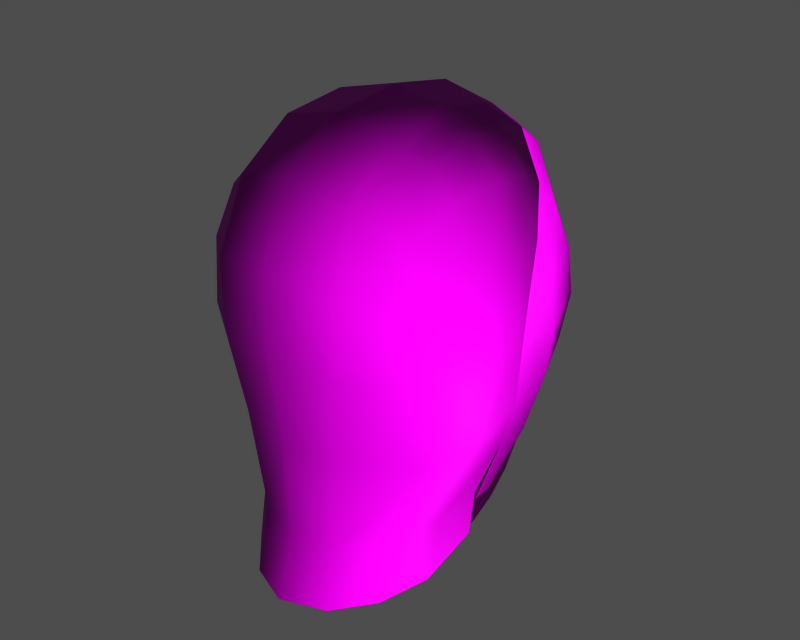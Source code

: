 # Source: p0720000.blend  (saved by Blender 3.6.13; exported with 4.5.12 LTS)
import bpy
from mathutils import Matrix  # noqa: F401  (used for matrix-valued properties, if any)

bpy.ops.wm.read_factory_settings(use_empty=True)
scene = bpy.context.scene
scene.name = '1'

# ---- collections
col_collection_1 = bpy.data.collections.new('Collection 1'); scene.collection.children.link(col_collection_1)

# ---- images (referenced by path relative to the original .blend; pixels are not part of the script)
import os
ASSET_DIR = os.environ.get("B2B_ASSET_DIR", "")  # directory of the original .blend (textures are referenced by path, not embedded)
HERE = os.path.dirname(os.path.abspath(__file__))  # packed textures are extracted next to this script under _unpacked/

def load_image(name, relpath, width, height, colorspace="sRGB"):
    """Load a texture the original file referenced (path relative to the .blend, or extracted next to this script)."""
    p = next((c for c in (os.path.join(HERE, relpath), os.path.join(ASSET_DIR, relpath)) if relpath and os.path.exists(c)), "")
    if p:
        img = bpy.data.images.load(p, check_existing=True)
        img.name = name
    else:  # same state as the original file: an image datablock whose file is absent (Cycles renders it pink)
        img = bpy.data.images.new(name, width, height)
        img.source = "FILE"
        img.filepath = "//" + (relpath or name)
    img.colorspace_settings.name = colorspace
    return img
img_m_hair_diff_0 = load_image('m_hair_diff_0', 'p072005.dds', 1024, 1024, 'Non-Color')
img_m_hair_norm_0 = load_image('m_hair_norm_0', 'p072005_n.dds', 1024, 1024, 'Non-Color')
img_m_hair_spec_0 = load_image('m_hair_spec_0', 'p072005_sp.dds', 1024, 1024, 'Non-Color')

# ---- materials (node trees are filled in below, after node groups)
mat_m_hair_mat_001 = bpy.data.materials.new('m_hair_mat.001')

# ---- material node trees
mat_m_hair_mat_001.use_nodes = True; mat_m_hair_mat_001.node_tree.nodes.clear()
_N = mat_m_hair_mat_001.node_tree.nodes; _L = mat_m_hair_mat_001.node_tree.links
n0 = _N.new('ShaderNodeBsdfPrincipled'); n0.name = 'Principled BSDF'; n0.location = (0, 0)
n0.distribution = 'GGX'
n0.subsurface_method = 'RANDOM_WALK_SKIN'
n0.inputs[3].default_value = 1.45
n0.inputs[27].default_value = (0.0, 0.0, 0.0, 1.0)
n0.inputs[28].default_value = 1.0
n1 = _N.new('ShaderNodeOutputMaterial'); n1.name = 'Material Output'; n1.location = (0, 0)
n2 = _N.new('ShaderNodeTexImage'); n2.name = 'Image Texture'; n2.location = (0, 0)
n2.image = img_m_hair_diff_0
n3 = _N.new('ShaderNodeUVMap'); n3.name = 'UV Map'; n3.location = (0, 0)
n4 = _N.new('ShaderNodeTexImage'); n4.name = 'Image Texture.001'; n4.location = (0, 0)
n4.image = img_m_hair_norm_0
n5 = _N.new('ShaderNodeNormalMap'); n5.name = 'Normal Map'; n5.location = (0, 0)
n6 = _N.new('ShaderNodeUVMap'); n6.name = 'UV Map.001'; n6.location = (0, 0)
n7 = _N.new('ShaderNodeTexImage'); n7.name = 'Image Texture.002'; n7.location = (0, 0)
n7.image = img_m_hair_spec_0
n8 = _N.new('ShaderNodeUVMap'); n8.name = 'UV Map.002'; n8.location = (0, 0)
_L.new(n0.outputs[0], n1.inputs[0])
_L.new(n2.outputs[0], n0.inputs[0])
_L.new(n3.outputs[0], n2.inputs[0])
_L.new(n4.outputs[0], n5.inputs[1])
_L.new(n5.outputs[0], n0.inputs[5])
_L.new(n6.outputs[0], n4.inputs[0])
_L.new(n7.outputs[0], n0.inputs[13])
_L.new(n8.outputs[0], n7.inputs[0])
n1.is_active_output = True

# ---- meshes
me_m_hair = bpy.data.meshes.new('m_hair')
me_m_hair.from_pydata([(-7.663, -2.753, 160.4), (-6.054, -5.485, 160.5), (-6.927, -6.113, 165.8), (0.2988, 3.991, 176.9), (-3.505, 3.543, 176.0), (-3.486, 0.1699, 176.6), (7.88, -2.535, 169.8), (6.312, -2.868, 173.8), (5.824, -5.552, 172.6), (-3.222, 9.545, 163.9), (-5.727, 8.833, 164.4), (-4.93, 9.978, 167.1), (-6.488, -6.173, 169.7), (-7.767, -2.535, 169.8), (-8.252, -2.64, 165.4), (6.895, -6.113, 165.8), (6.13, -5.485, 160.5), (8.01, -2.74, 161.1), (1.527, 8.684, 173.9), (-0.7345, 8.463, 174.2), (0.2816, 6.509, 175.6), (4.251, 7.479, 172.5), (6.273, 5.778, 170.9), (6.627, 6.753, 168.4), (-3.437, 5.736, 174.7), (-7.687, 2.958, 163.9), (-7.426, 3.927, 166.8), (-7.145, 6.559, 165.7), (-0.02922, -8.4, 160.6), (-3.096, -7.681, 160.6), (-2.593, -7.351, 155.2), (3.119, -3.815, 176.4), (0.303, -4.022, 177.0), (0.2315, -7.818, 174.7), (-7.63, 0.3477, 164.6), (-7.118, 2.212, 159.6), (3.024, -7.681, 160.6), (2.475, -7.351, 155.2), (8.506, -2.33, 166.1), (6.633, -6.173, 169.7), (-0.6353, 10.59, 168.6), (1.697, 10.4, 167.5), (0.1277, 10.39, 165.0), (-3.519, -3.607, 176.1), (-3.154, -7.102, 174.1), (-5.561, -5.552, 172.6), (-5.911, -2.868, 173.8), (-6.078, -2.822, 155.7), (-4.728, -5.366, 155.6), (-5.558, 7.481, 163.5), (-4.409, 7.602, 157.8), (-5.231, 5.012, 157.4), (5.231, 5.012, 157.4), (4.409, 7.602, 157.8), (5.558, 7.481, 163.5), (0.3194, -0.03598, 177.5), (3.118, 0.06696, 176.8), (6.066, 4.316, 172.6), (6.306, 2.397, 173.6), (7.257, 2.584, 170.3), (-6.84, 2.008, 162.8), (-6.192, 4.944, 163.2), (6.192, 4.944, 163.2), (6.84, 2.008, 162.8), (6.748, 3.127, 158.9), (7.041, 0.4852, 159.2), (5.739, 0.198, 155.3), (-5.911, 2.397, 173.6), (-6.151, 5.874, 171.1), (-6.899, 2.685, 170.5), (-4.891, 4.844, 173.1), (7.923, 0.7744, 165.5), (7.73, 0.7187, 162.0), (7.676, 3.541, 162.5), (7.257, 2.584, 170.3), (7.753, 3.466, 167.8), (-4.749, 7.147, 159.7), (-4.532, 4.893, 155.6), (-5.869, 6.23, 159.6), (-6.7, 4.291, 159.6), (-5.786, 2.753, 155.1), (3.69, -8.455, 165.9), (0.1327, -9.45, 170.6), (4.355, 9.091, 166.2), (4.309, 8.719, 169.3), (2.163, 9.603, 164.7), (5.342, 0.7902, 155.3), (7.041, 0.4852, 159.2), (5.651, -2.822, 155.7), (-4.379, 7.371, 173.1), (-6.746, 7.747, 168.4), (-7.779, -0.1544, 170.2), (-7.655, 1.154, 168.0), (-4.891, 4.844, 173.1), (-6.899, 2.685, 170.5), (3.546, -7.102, 174.1), (4.905, -3.237, 175.4), (3.689, -8.641, 170.1), (-0.1101, -8.131, 155.2), (5.452, 1.911, 155.0), (4.699, 4.445, 155.1), (-3.612, -8.455, 165.9), (-1.997, 10.27, 166.0), (5.501, 5.955, 159.0), (7.73, 0.7187, 162.0), (7.923, 0.7744, 165.5), (3.108, 3.767, 176.2), (3.902, 5.732, 174.7), (1.645, 6.272, 175.4), (1.645, 6.272, 175.4), (3.902, 5.732, 174.7), (3.449, 8.132, 173.2), (6.383, 6.781, 162.9), (3.932, 8.63, 163.4), (6.577, 0.2505, 174.0), (5.825, 2.273, 157.4), (6.605, -0.1611, 162.6), (-6.605, -0.1611, 162.6), (-5.825, 2.273, 157.4), (-7.151, -0.07495, 159.8), (-7.63, 0.3477, 164.6), (-4.769, -6.075, 151.4), (-2.787, -8.144, 151.2), (0.7071, 10.18, 171.4), (-2.058, 9.721, 172.6), (-5.387, 0.7902, 155.3), (7.9, -0.1544, 170.2), (-2.859, 7.465, 152.2), (-3.614, 4.875, 151.9), (-5.675, -0.03912, 157.6), (3.614, 4.875, 151.9), (2.859, 7.465, 152.2), (5.675, -0.03912, 157.6), (5.176, -3.158, 151.6), (2.396, -8.144, 151.2), (4.249, -6.075, 151.4), (4.768, -5.366, 155.6), (-3.263, 10.29, 170.3), (-3.471, -8.641, 170.1), (6.789, 7.053, 165.7), (8.013, 3.494, 165.4), (3.989, -3.607, 175.8), (3.969, 0.1699, 176.0), (3.955, 3.543, 175.4), (-6.979, 5.322, 169.1), (-5.75, 7.872, 171.1), (-6.179, 0.2505, 174.0), (-4.289, 8.617, 161.8), (-0.1817, -9.21, 151.3), (-7.187, 5.356, 162.9), (4.891, 2.97, 175.2), (6.066, 4.316, 172.6), (5.256, 7.521, 169.4), (6.193, 4.641, 169.0), (-6.193, 4.641, 169.0), (-5.256, 7.521, 169.4), (5.03, 0.2102, 175.7), (0.296, 9.457, 163.0), (-5.553, 0.1744, 154.7), (-7.151, -0.07495, 159.8), (7.725, 1.449, 168.1), (7.725, 1.449, 168.1), (3.418, 9.41, 166.7), (-4.173, 2.339, 151.8), (4.173, 2.339, 151.8), (0.2816, 6.509, 175.6), (-5.632, -3.158, 151.6), (6.983, 1.403, 168.5), (-6.983, 1.403, 168.5), (2.972, 9.825, 170.4), (0.04944, -9.193, 166.0), (-3.437, 5.736, 174.7), (-4.983, 0.8991, 152.2), (-6.125, 7.612, 162.2), (-1.53, 9.872, 162.8), (-6.702, -0.2439, 166.6), (6.702, -0.2439, 166.6), (4.951, 0.8991, 152.2), (-4.087, 0.1883, 152.1), (4.087, 0.1883, 152.1), (-7.655, 1.154, 168.0)], [], [(0, 1, 2), (3, 4, 5), (6, 7, 8), (9, 10, 11), (12, 13, 14), (15, 16, 17), (18, 19, 20), (21, 22, 23), (24, 20, 19), (25, 26, 27), (28, 29, 30), (31, 32, 33), (34, 25, 35), (16, 36, 37), (38, 6, 39), (40, 41, 42), (43, 44, 33), (45, 46, 13), (0, 47, 48), (49, 50, 51), (52, 53, 54), (3, 55, 56), (57, 58, 59), (60, 61, 51), (52, 62, 63), (64, 65, 66), (5, 4, 67), (68, 69, 70), (71, 72, 73), (22, 74, 75), (76, 77, 78), (79, 80, 35), (16, 15, 81), (82, 33, 44), (83, 84, 23), (85, 42, 41), (86, 87, 88), (89, 24, 19), (90, 11, 10), (14, 91, 92), (67, 93, 94), (95, 8, 96), (95, 97, 39), (30, 98, 28), (64, 99, 100), (46, 45, 44), (101, 2, 1), (11, 102, 9), (75, 23, 22), (100, 103, 64), (17, 104, 105), (87, 17, 88), (106, 107, 108), (109, 110, 111), (78, 77, 80), (112, 113, 83), (31, 56, 55), (114, 7, 6), (115, 63, 116), (117, 60, 118), (47, 0, 119), (119, 0, 120), (5, 55, 3), (33, 32, 43), (37, 36, 28), (82, 97, 95), (121, 48, 47), (98, 30, 122), (18, 123, 124), (23, 84, 21), (119, 125, 47), (126, 38, 105), (126, 59, 58), (127, 128, 51), (118, 129, 117), (52, 130, 131), (116, 132, 115), (86, 88, 133), (134, 135, 136), (124, 123, 40), (89, 124, 137), (44, 138, 82), (12, 138, 44), (112, 139, 140), (83, 139, 112), (141, 142, 56), (142, 143, 106), (69, 68, 144), (11, 90, 145), (13, 46, 146), (94, 91, 67), (10, 9, 147), (136, 37, 134), (122, 148, 98), (149, 27, 10), (80, 79, 78), (95, 33, 82), (33, 95, 31), (150, 58, 57), (21, 110, 151), (152, 153, 62), (61, 154, 155), (58, 150, 156), (7, 114, 156), (5, 146, 46), (5, 43, 32), (140, 73, 112), (73, 140, 71), (42, 85, 157), (80, 158, 159), (105, 160, 126), (71, 75, 161), (14, 2, 12), (138, 12, 2), (145, 137, 11), (102, 11, 137), (162, 84, 83), (30, 29, 1), (122, 30, 48), (129, 118, 163), (164, 115, 132), (105, 38, 17), (17, 38, 15), (39, 15, 38), (15, 39, 97), (134, 37, 98), (28, 98, 37), (0, 14, 120), (14, 0, 2), (108, 3, 106), (4, 3, 165), (41, 40, 123), (84, 162, 41), (166, 47, 125), (47, 166, 121), (88, 136, 135), (136, 88, 17), (142, 141, 96), (95, 96, 141), (69, 144, 26), (94, 92, 91), (63, 62, 153), (116, 63, 167), (154, 61, 60), (168, 60, 117), (98, 148, 134), (44, 43, 46), (46, 43, 5), (48, 121, 122), (56, 106, 3), (106, 56, 142), (55, 32, 31), (32, 55, 5), (109, 111, 18), (18, 111, 169), (2, 101, 138), (82, 138, 101), (97, 81, 15), (81, 97, 82), (101, 170, 82), (82, 170, 81), (135, 133, 88), (93, 67, 4), (165, 171, 4), (8, 39, 6), (39, 8, 95), (123, 169, 41), (169, 123, 18), (13, 12, 45), (44, 45, 12), (125, 172, 166), (103, 112, 73), (38, 126, 6), (6, 126, 114), (91, 14, 13), (146, 91, 13), (173, 147, 76), (70, 89, 68), (137, 145, 89), (174, 9, 102), (157, 174, 42), (150, 143, 142), (57, 107, 150), (8, 7, 96), (156, 96, 7), (142, 156, 150), (96, 156, 142), (117, 175, 168), (167, 176, 116), (133, 177, 86), (23, 139, 83), (140, 139, 23), (79, 35, 25), (27, 149, 25), (41, 162, 85), (26, 25, 34), (14, 92, 120), (67, 91, 146), (67, 146, 5), (87, 104, 17), (72, 65, 64), (19, 124, 89), (124, 19, 18), (137, 40, 102), (40, 137, 124), (41, 169, 84), (21, 84, 169), (10, 173, 149), (147, 173, 10), (29, 28, 170), (170, 28, 36), (81, 36, 16), (36, 81, 170), (64, 73, 72), (73, 64, 103), (159, 35, 80), (35, 159, 34), (71, 140, 75), (23, 75, 140), (118, 51, 128), (51, 118, 60), (130, 52, 115), (63, 115, 52), (1, 29, 101), (170, 101, 29), (128, 163, 118), (115, 164, 130), (163, 178, 129), (132, 179, 164), (131, 53, 52), (51, 50, 127), (27, 26, 144), (10, 27, 90), (74, 22, 151), (151, 22, 21), (126, 58, 114), (156, 114, 58), (4, 171, 93), (24, 89, 70), (34, 180, 26), (26, 180, 69), (106, 143, 107), (107, 143, 150), (17, 16, 136), (37, 136, 16), (66, 99, 64), (1, 0, 48), (1, 48, 30), (102, 42, 174), (42, 102, 40), (108, 165, 3), (20, 109, 18), (160, 59, 126), (161, 75, 74), (78, 79, 149), (25, 149, 79), (60, 168, 154), (153, 167, 63), (95, 141, 31), (56, 31, 141), (90, 144, 68), (144, 90, 27), (54, 62, 52), (62, 54, 152), (51, 61, 49), (155, 49, 61), (76, 78, 173), (149, 173, 78), (68, 145, 90), (89, 145, 68), (169, 111, 21), (110, 21, 111)])
me_m_hair.polygons.foreach_set('use_smooth', [True] * 272)
_uv = me_m_hair.uv_layers.new(name='UVTex')
_uv.uv.foreach_set('vector', [0.2069, 0.1707, 0.185, 0.2682, 0.2633, 0.2927, 0.508, 0.5497, 0.4905, 0.3969, 0.4487, 0.4225, 0.327, 0.8192, 0.3709, 0.7283, 0.3304, 0.6925, 0.7714, 0.5834, 0.7948, 0.6635, 0.8327, 0.6126, 0.3121, 0.329, 0.35, 0.2494, 0.2919, 0.1969, 0.2436, 0.7521, 0.1682, 0.7685, 0.1959, 0.8746, 0.9417, 0.4067, 0.9481, 0.4812, 0.9894, 0.4439, 0.923, 0.3082, 0.8976, 0.2186, 0.8524, 0.232, 0.984, 0.5899, 0.9894, 0.4439, 0.9481, 0.4812, 0.812, 0.8531, 0.8592, 0.8087, 0.8287, 0.7374, 0.1549, 0.5091, 0.1646, 0.3934, 0.08514, 0.3839, 0.3944, 0.6273, 0.4023, 0.5517, 0.3435, 0.5353, 0.8335, 0.9303, 0.812, 0.8531, 0.7402, 0.8942, 0.1682, 0.7685, 0.1549, 0.6283, 0.07673, 0.6221, 0.2787, 0.8701, 0.327, 0.8192, 0.292, 0.7228, 0.8465, 0.4799, 0.8288, 0.4131, 0.7884, 0.4584, 0.4008, 0.4391, 0.3499, 0.4527, 0.3435, 0.5353, 0.35, 0.3684, 0.3881, 0.35, 0.35, 0.2494, 0.2069, 0.1707, 0.127, 0.1621, 0.1061, 0.268, 0.5759, 0.6298, 0.574, 0.4982, 0.6055, 0.4972, 0.6055, 0.4972, 0.574, 0.4982, 0.5759, 0.6298, 0.508, 0.5497, 0.4547, 0.5541, 0.4482, 0.6505, 0.47, 0.836, 0.4379, 0.8016, 0.4107, 0.9018, 0.636, 0.6241, 0.6047, 0.628, 0.6055, 0.4972, 0.6055, 0.4972, 0.6047, 0.628, 0.636, 0.6241, 0.6937, 0.1255, 0.6945, 0.04196, 0.6238, 0.05223, 0.4487, 0.4225, 0.4905, 0.3969, 0.4523, 0.2875, 0.9228, 0.7016, 0.9374, 0.8024, 0.9664, 0.675, 0.8076, 0.03395, 0.744, 0.03821, 0.7563, 0.1235, 0.8976, 0.2186, 0.8927, 0.1085, 0.8471, 0.1231, 0.7143, 0.7163, 0.6534, 0.812, 0.7231, 0.761, 0.7307, 0.8282, 0.6588, 0.8955, 0.7402, 0.8942, 0.1682, 0.7685, 0.2436, 0.7521, 0.2292, 0.6284, 0.2893, 0.5212, 0.3435, 0.5353, 0.3499, 0.4527, 0.812, 0.3223, 0.8636, 0.3245, 0.8524, 0.232, 0.78, 0.3906, 0.7884, 0.4584, 0.8288, 0.4131, 0.09411, 0.98, 0.1675, 0.9781, 0.1026, 0.8591, 0.9406, 0.6108, 0.984, 0.5899, 0.9481, 0.4812, 0.8666, 0.6869, 0.8327, 0.6126, 0.7948, 0.6635, 0.2919, 0.1969, 0.3821, 0.2208, 0.3646, 0.1384, 0.4523, 0.2875, 0.4918, 0.262, 0.4252, 0.1814, 0.3361, 0.6108, 0.3304, 0.6925, 0.388, 0.6779, 0.3361, 0.6108, 0.281, 0.6165, 0.292, 0.7228, 0.08514, 0.3839, 0.07551, 0.5, 0.1549, 0.5091, 0.6937, 0.1255, 0.6219, 0.1091, 0.6194, 0.2052, 0.3881, 0.35, 0.35, 0.3684, 0.3499, 0.4527, 0.241, 0.4043, 0.2633, 0.2927, 0.185, 0.2682, 0.8327, 0.6126, 0.8097, 0.5229, 0.7714, 0.5834, 0.8471, 0.1231, 0.8524, 0.232, 0.8976, 0.2186, 0.6194, 0.2052, 0.695, 0.223, 0.6937, 0.1255, 0.1959, 0.8746, 0.224, 0.9863, 0.2991, 0.9632, 0.1675, 0.9781, 0.1959, 0.8746, 0.1026, 0.8591, 0.4988, 0.6676, 0.5228, 0.7297, 0.5459, 0.6142, 0.9886, 0.3761, 0.9693, 0.2855, 0.9308, 0.3431, 0.7231, 0.761, 0.6534, 0.812, 0.6588, 0.8955, 0.7614, 0.232, 0.765, 0.3289, 0.812, 0.3223, 0.3944, 0.6273, 0.4482, 0.6505, 0.4547, 0.5541, 0.4095, 0.7743, 0.3709, 0.7283, 0.327, 0.8192, 0.6347, 0.501, 0.636, 0.6241, 0.6585, 0.6204, 0.6585, 0.6204, 0.636, 0.6241, 0.6347, 0.501, 0.127, 0.1621, 0.2069, 0.1707, 0.2108, 0.09007, 0.2108, 0.09007, 0.2069, 0.1707, 0.2966, 0.1072, 0.4487, 0.4225, 0.4547, 0.5541, 0.508, 0.5497, 0.3435, 0.5353, 0.4023, 0.5517, 0.4008, 0.4391, 0.07673, 0.6221, 0.1549, 0.6283, 0.1549, 0.5091, 0.2893, 0.5212, 0.281, 0.6165, 0.3361, 0.6108, 0.04053, 0.2559, 0.1061, 0.268, 0.127, 0.1621, 0.07551, 0.5, 0.08514, 0.3839, 0.02306, 0.3685, 0.9417, 0.4067, 0.8928, 0.4377, 0.9142, 0.5202, 0.8524, 0.232, 0.8636, 0.3245, 0.923, 0.3082, 0.2108, 0.09007, 0.1344, 0.03769, 0.127, 0.1621, 0.3625, 0.8587, 0.2787, 0.8701, 0.2991, 0.9632, 0.3625, 0.8587, 0.4107, 0.9018, 0.4379, 0.8016, 0.5767, 0.3729, 0.6065, 0.3707, 0.6055, 0.4972, 0.6347, 0.501, 0.6588, 0.5059, 0.6585, 0.6204, 0.6055, 0.4972, 0.6065, 0.3707, 0.5767, 0.3729, 0.6585, 0.6204, 0.6588, 0.5059, 0.6347, 0.501, 0.09411, 0.98, 0.1026, 0.8591, 0.0359, 0.8373, 0.01517, 0.6148, 0.02582, 0.728, 0.0906, 0.7506, 0.9142, 0.5202, 0.8928, 0.4377, 0.8465, 0.4799, 0.9406, 0.6108, 0.9142, 0.5202, 0.879, 0.5539, 0.3499, 0.4527, 0.2943, 0.4274, 0.2893, 0.5212, 0.3121, 0.329, 0.2943, 0.4274, 0.3499, 0.4527, 0.7614, 0.232, 0.8078, 0.2327, 0.8048, 0.1177, 0.812, 0.3223, 0.8078, 0.2327, 0.7614, 0.232, 0.3901, 0.6519, 0.4421, 0.6881, 0.4482, 0.6505, 0.4421, 0.6881, 0.4898, 0.7156, 0.4988, 0.6676, 0.9374, 0.8024, 0.9228, 0.7016, 0.8927, 0.7485, 0.8327, 0.6126, 0.8666, 0.6869, 0.9065, 0.6486, 0.35, 0.2494, 0.3881, 0.35, 0.4268, 0.3133, 0.4252, 0.1814, 0.3821, 0.2208, 0.4523, 0.2875, 0.7948, 0.6635, 0.7714, 0.5834, 0.7431, 0.6524, 0.0906, 0.7506, 0.07673, 0.6221, 0.01517, 0.6148, 0.02306, 0.3685, 0.01366, 0.4909, 0.07551, 0.5, 0.7841, 0.7848, 0.8287, 0.7374, 0.7948, 0.6635, 0.6588, 0.8955, 0.7307, 0.8282, 0.7231, 0.761, 0.3361, 0.6108, 0.3435, 0.5353, 0.2893, 0.5212, 0.3435, 0.5353, 0.3361, 0.6108, 0.3944, 0.6273, 0.4702, 0.7444, 0.4379, 0.8016, 0.47, 0.836, 0.923, 0.3082, 0.9693, 0.2855, 0.9322, 0.1886, 0.5703, 0.7639, 0.6025, 0.7583, 0.6047, 0.628, 0.6047, 0.628, 0.6025, 0.7583, 0.5703, 0.7639, 0.4379, 0.8016, 0.4702, 0.7444, 0.4324, 0.718, 0.3709, 0.7283, 0.4095, 0.7743, 0.4324, 0.718, 0.4487, 0.4225, 0.4268, 0.3133, 0.3881, 0.35, 0.4487, 0.4225, 0.4008, 0.4391, 0.4023, 0.5517, 0.8048, 0.1177, 0.7563, 0.1235, 0.7614, 0.232, 0.7563, 0.1235, 0.8048, 0.1177, 0.8076, 0.03395, 0.7884, 0.4584, 0.78, 0.3906, 0.7484, 0.4432, 0.6588, 0.8955, 0.6577, 0.9786, 0.7501, 0.9651, 0.2991, 0.9632, 0.36, 0.9255, 0.3625, 0.8587, 0.8076, 0.03395, 0.8471, 0.1231, 0.8539, 0.06014, 0.2919, 0.1969, 0.2633, 0.2927, 0.3121, 0.329, 0.2943, 0.4274, 0.3121, 0.329, 0.2633, 0.2927, 0.9065, 0.6486, 0.879, 0.5539, 0.8327, 0.6126, 0.8097, 0.5229, 0.8327, 0.6126, 0.879, 0.5539, 0.8162, 0.356, 0.8636, 0.3245, 0.812, 0.3223, 0.08514, 0.3839, 0.1646, 0.3934, 0.185, 0.2682, 0.02306, 0.3685, 0.08514, 0.3839, 0.1061, 0.268, 0.6588, 0.5059, 0.6347, 0.501, 0.634, 0.3752, 0.634, 0.3752, 0.6347, 0.501, 0.6588, 0.5059, 0.2991, 0.9632, 0.2787, 0.8701, 0.1959, 0.8746, 0.1959, 0.8746, 0.2787, 0.8701, 0.2436, 0.7521, 0.292, 0.7228, 0.2436, 0.7521, 0.2787, 0.8701, 0.2436, 0.7521, 0.292, 0.7228, 0.281, 0.6165, 0.01517, 0.6148, 0.07673, 0.6221, 0.07551, 0.5, 0.1549, 0.5091, 0.07551, 0.5, 0.07673, 0.6221, 0.2069, 0.1707, 0.2919, 0.1969, 0.2966, 0.1072, 0.2919, 0.1969, 0.2069, 0.1707, 0.2633, 0.2927, 0.5459, 0.6142, 0.508, 0.5497, 0.4988, 0.6676, 0.4905, 0.3969, 0.508, 0.5497, 0.5502, 0.5275, 0.8288, 0.4131, 0.8465, 0.4799, 0.8928, 0.4377, 0.8636, 0.3245, 0.8162, 0.356, 0.8288, 0.4131, 0.06156, 0.1486, 0.127, 0.1621, 0.1344, 0.03769, 0.127, 0.1621, 0.06156, 0.1486, 0.04053, 0.2559, 0.1026, 0.8591, 0.0906, 0.7506, 0.02582, 0.728, 0.0906, 0.7506, 0.1026, 0.8591, 0.1959, 0.8746, 0.4421, 0.6881, 0.3901, 0.6519, 0.388, 0.6779, 0.3361, 0.6108, 0.388, 0.6779, 0.3901, 0.6519, 0.9374, 0.8024, 0.8927, 0.7485, 0.8592, 0.8087, 0.4252, 0.1814, 0.3646, 0.1384, 0.3821, 0.2208, 0.636, 0.6241, 0.6047, 0.628, 0.6025, 0.7583, 0.6585, 0.6204, 0.636, 0.6241, 0.6381, 0.7514, 0.6025, 0.7583, 0.6047, 0.628, 0.636, 0.6241, 0.6381, 0.7514, 0.636, 0.6241, 0.6585, 0.6204, 0.07551, 0.5, 0.01366, 0.4909, 0.01517, 0.6148, 0.3499, 0.4527, 0.4008, 0.4391, 0.3881, 0.35, 0.3881, 0.35, 0.4008, 0.4391, 0.4487, 0.4225, 0.1061, 0.268, 0.04053, 0.2559, 0.02306, 0.3685, 0.4482, 0.6505, 0.4988, 0.6676, 0.508, 0.5497, 0.4988, 0.6676, 0.4482, 0.6505, 0.4421, 0.6881, 0.4547, 0.5541, 0.4023, 0.5517, 0.3944, 0.6273, 0.4023, 0.5517, 0.4547, 0.5541, 0.4487, 0.4225, 0.9886, 0.3761, 0.9308, 0.3431, 0.9417, 0.4067, 0.9417, 0.4067, 0.9308, 0.3431, 0.8777, 0.3726, 0.2633, 0.2927, 0.241, 0.4043, 0.2943, 0.4274, 0.2893, 0.5212, 0.2943, 0.4274, 0.241, 0.4043, 0.281, 0.6165, 0.2292, 0.6284, 0.2436, 0.7521, 0.2292, 0.6284, 0.281, 0.6165, 0.2893, 0.5212, 0.241, 0.4043, 0.2303, 0.5138, 0.2893, 0.5212, 0.2893, 0.5212, 0.2303, 0.5138, 0.2292, 0.6284, 0.02582, 0.728, 0.0359, 0.8373, 0.1026, 0.8591, 0.4918, 0.262, 0.4523, 0.2875, 0.4905, 0.3969, 0.5502, 0.5275, 0.5215, 0.3624, 0.4905, 0.3969, 0.3304, 0.6925, 0.292, 0.7228, 0.327, 0.8192, 0.292, 0.7228, 0.3304, 0.6925, 0.3361, 0.6108, 0.8928, 0.4377, 0.8777, 0.3726, 0.8288, 0.4131, 0.8777, 0.3726, 0.8928, 0.4377, 0.9417, 0.4067, 0.35, 0.2494, 0.3121, 0.329, 0.35, 0.3684, 0.3499, 0.4527, 0.35, 0.3684, 0.3121, 0.329, 0.1344, 0.03769, 0.08773, 0.01614, 0.06156, 0.1486, 0.695, 0.223, 0.7614, 0.232, 0.7563, 0.1235, 0.2787, 0.8701, 0.3625, 0.8587, 0.327, 0.8192, 0.327, 0.8192, 0.3625, 0.8587, 0.4095, 0.7743, 0.3821, 0.2208, 0.2919, 0.1969, 0.35, 0.2494, 0.4268, 0.3133, 0.3821, 0.2208, 0.35, 0.2494, 0.7628, 0.7112, 0.7431, 0.6524, 0.7143, 0.7163, 0.9664, 0.675, 0.9406, 0.6108, 0.9228, 0.7016, 0.879, 0.5539, 0.9065, 0.6486, 0.9406, 0.6108, 0.7489, 0.5056, 0.7714, 0.5834, 0.8097, 0.5229, 0.7484, 0.4432, 0.7489, 0.5056, 0.7884, 0.4584, 0.4702, 0.7444, 0.4898, 0.7156, 0.4421, 0.6881, 0.47, 0.836, 0.5228, 0.7297, 0.4702, 0.7444, 0.3304, 0.6925, 0.3709, 0.7283, 0.388, 0.6779, 0.4324, 0.718, 0.388, 0.6779, 0.3709, 0.7283, 0.4421, 0.6881, 0.4324, 0.718, 0.4702, 0.7444, 0.388, 0.6779, 0.4324, 0.718, 0.4421, 0.6881, 0.6585, 0.6204, 0.6575, 0.7113, 0.6381, 0.7514, 0.6381, 0.7514, 0.6575, 0.7113, 0.6585, 0.6204, 0.0359, 0.8373, 0.04241, 0.9731, 0.09411, 0.98, 0.8524, 0.232, 0.8078, 0.2327, 0.812, 0.3223, 0.8048, 0.1177, 0.8078, 0.2327, 0.8524, 0.232, 0.7307, 0.8282, 0.7402, 0.8942, 0.812, 0.8531, 0.8287, 0.7374, 0.7841, 0.7848, 0.812, 0.8531, 0.8288, 0.4131, 0.8162, 0.356, 0.78, 0.3906, 0.8592, 0.8087, 0.812, 0.8531, 0.8335, 0.9303, 0.2919, 0.1969, 0.3646, 0.1384, 0.2966, 0.1072, 0.4523, 0.2875, 0.3821, 0.2208, 0.4268, 0.3133, 0.4523, 0.2875, 0.4268, 0.3133, 0.4487, 0.4225, 0.1675, 0.9781, 0.224, 0.9863, 0.1959, 0.8746, 0.744, 0.03821, 0.6945, 0.04196, 0.6937, 0.1255, 0.9481, 0.4812, 0.9142, 0.5202, 0.9406, 0.6108, 0.9142, 0.5202, 0.9481, 0.4812, 0.9417, 0.4067, 0.879, 0.5539, 0.8465, 0.4799, 0.8097, 0.5229, 0.8465, 0.4799, 0.879, 0.5539, 0.9142, 0.5202, 0.8288, 0.4131, 0.8777, 0.3726, 0.8636, 0.3245, 0.923, 0.3082, 0.8636, 0.3245, 0.8777, 0.3726, 0.7948, 0.6635, 0.7628, 0.7112, 0.7841, 0.7848, 0.7431, 0.6524, 0.7628, 0.7112, 0.7948, 0.6635, 0.1646, 0.3934, 0.1549, 0.5091, 0.2303, 0.5138, 0.2303, 0.5138, 0.1549, 0.5091, 0.1549, 0.6283, 0.2292, 0.6284, 0.1549, 0.6283, 0.1682, 0.7685, 0.1549, 0.6283, 0.2292, 0.6284, 0.2303, 0.5138, 0.6937, 0.1255, 0.7563, 0.1235, 0.744, 0.03821, 0.7563, 0.1235, 0.6937, 0.1255, 0.695, 0.223, 0.7501, 0.9651, 0.7402, 0.8942, 0.6588, 0.8955, 0.7402, 0.8942, 0.7501, 0.9651, 0.8335, 0.9303, 0.8076, 0.03395, 0.8048, 0.1177, 0.8471, 0.1231, 0.8524, 0.232, 0.8471, 0.1231, 0.8048, 0.1177, 0.6347, 0.501, 0.6055, 0.4972, 0.6065, 0.3707, 0.6055, 0.4972, 0.6347, 0.501, 0.636, 0.6241, 0.6065, 0.3707, 0.6055, 0.4972, 0.6347, 0.501, 0.636, 0.6241, 0.6347, 0.501, 0.6055, 0.4972, 0.185, 0.2682, 0.1646, 0.3934, 0.241, 0.4043, 0.2303, 0.5138, 0.241, 0.4043, 0.1646, 0.3934, 0.6065, 0.3707, 0.634, 0.3752, 0.6347, 0.501, 0.6347, 0.501, 0.634, 0.3752, 0.6065, 0.3707, 0.634, 0.3752, 0.6575, 0.3753, 0.6588, 0.5059, 0.6588, 0.5059, 0.6575, 0.3753, 0.634, 0.3752, 0.5767, 0.3729, 0.574, 0.4982, 0.6055, 0.4972, 0.6055, 0.4972, 0.574, 0.4982, 0.5767, 0.3729, 0.8287, 0.7374, 0.8592, 0.8087, 0.8927, 0.7485, 0.7948, 0.6635, 0.8287, 0.7374, 0.8666, 0.6869, 0.8927, 0.1085, 0.8976, 0.2186, 0.9322, 0.1886, 0.9322, 0.1886, 0.8976, 0.2186, 0.923, 0.3082, 0.3625, 0.8587, 0.4379, 0.8016, 0.4095, 0.7743, 0.4324, 0.718, 0.4095, 0.7743, 0.4379, 0.8016, 0.4905, 0.3969, 0.5215, 0.3624, 0.4918, 0.262, 0.984, 0.5899, 0.9406, 0.6108, 0.9664, 0.675, 0.8335, 0.9303, 0.896, 0.883, 0.8592, 0.8087, 0.8592, 0.8087, 0.896, 0.883, 0.9374, 0.8024, 0.4988, 0.6676, 0.4898, 0.7156, 0.5228, 0.7297, 0.5228, 0.7297, 0.4898, 0.7156, 0.4702, 0.7444, 0.1959, 0.8746, 0.1682, 0.7685, 0.0906, 0.7506, 0.07673, 0.6221, 0.0906, 0.7506, 0.1682, 0.7685, 0.6238, 0.05223, 0.6219, 0.1091, 0.6937, 0.1255, 0.185, 0.2682, 0.2069, 0.1707, 0.1061, 0.268, 0.185, 0.2682, 0.1061, 0.268, 0.08514, 0.3839, 0.8097, 0.5229, 0.7884, 0.4584, 0.7489, 0.5056, 0.7884, 0.4584, 0.8097, 0.5229, 0.8465, 0.4799, 0.5459, 0.6142, 0.5502, 0.5275, 0.508, 0.5497, 0.9894, 0.4439, 0.9886, 0.3761, 0.9417, 0.4067, 0.36, 0.9255, 0.4107, 0.9018, 0.3625, 0.8587, 0.8539, 0.06014, 0.8471, 0.1231, 0.8927, 0.1085, 0.7231, 0.761, 0.7307, 0.8282, 0.7841, 0.7848, 0.812, 0.8531, 0.7841, 0.7848, 0.7307, 0.8282, 0.636, 0.6241, 0.6381, 0.7514, 0.6025, 0.7583, 0.6025, 0.7583, 0.6381, 0.7514, 0.636, 0.6241, 0.3361, 0.6108, 0.3901, 0.6519, 0.3944, 0.6273, 0.4482, 0.6505, 0.3944, 0.6273, 0.3901, 0.6519, 0.8666, 0.6869, 0.8927, 0.7485, 0.9228, 0.7016, 0.8927, 0.7485, 0.8666, 0.6869, 0.8287, 0.7374, 0.5759, 0.6298, 0.6047, 0.628, 0.6055, 0.4972, 0.6047, 0.628, 0.5759, 0.6298, 0.5703, 0.7639, 0.6055, 0.4972, 0.6047, 0.628, 0.5759, 0.6298, 0.5703, 0.7639, 0.5759, 0.6298, 0.6047, 0.628, 0.7143, 0.7163, 0.7231, 0.761, 0.7628, 0.7112, 0.7841, 0.7848, 0.7628, 0.7112, 0.7231, 0.761, 0.9228, 0.7016, 0.9065, 0.6486, 0.8666, 0.6869, 0.9406, 0.6108, 0.9065, 0.6486, 0.9228, 0.7016, 0.8777, 0.3726, 0.9308, 0.3431, 0.923, 0.3082, 0.9693, 0.2855, 0.923, 0.3082, 0.9308, 0.3431])
me_m_hair.materials.append(mat_m_hair_mat_001)
me_m_hair.use_remesh_preserve_volume = False
me_m_hair.use_remesh_preserve_attributes = False
me_m_hair.use_mirror_vertex_groups = False
me_m_hair.update()
arm_armature = bpy.data.armatures.new('armature')  # bones are not reproduced

# ---- objects
ob_p072005_obj = bpy.data.objects.new('p072005_obj', arm_armature)
ob_m_hair = bpy.data.objects.new('m_hair', me_m_hair)

# ---- transforms, parenting, visibility, modifiers, constraints
ob_p072005_obj.location = (0.0, 0.0, 0.0)
ob_p072005_obj.lock_rotations_4d = False
ob_p072005_obj.empty_display_type = 'ARROWS'
ob_p072005_obj.show_in_front = True
ob_p072005_obj.lineart.crease_threshold = 0.0
ob_m_hair.parent = ob_p072005_obj
ob_m_hair.location = (0.0, 0.0, 0.0)
ob_m_hair.lock_rotations_4d = False
ob_m_hair.empty_display_type = 'ARROWS'
ob_m_hair.lineart.crease_threshold = 0.0
_vg = ob_m_hair.vertex_groups.new(name='b_hair_01')
_vg.add([0, 1, 2, 3, 4, 5, 6, 7, 8, 9, 10, 11, 12, 13, 14, 15, 16, 17, 18, 19, 20, 21, 22, 23, 24, 25, 26, 27, 28, 29, 30, 31, 32, 33, 34, 35, 36, 37, 38, 39, 40, 41, 42, 43, 44, 45, 46, 47, 48, 49, 50, 51, 52, 53, 54, 55, 56, 57, 58, 59, 60, 61, 62, 63, 64, 65, 66, 67, 68, 69, 70, 71, 72, 73, 74, 75, 76, 77, 78, 79, 80, 81, 82, 83, 84, 85, 86, 87, 88, 89, 90, 91, 92, 93, 94, 95, 96, 97, 98, 99, 100, 101, 102, 103, 104, 105, 106, 107, 108, 109, 110, 111, 112, 113, 114, 115, 116, 117, 118, 119, 120, 121, 122, 123, 124, 125, 126, 127, 128, 129, 130, 131, 132, 133, 134, 135, 136, 137, 138, 139, 140, 141, 142, 143, 144, 145, 146, 147, 148, 149, 150, 151, 152, 153, 154, 155, 156, 157, 158, 159, 160, 161, 162, 163, 164, 165, 166, 167, 168, 169, 170, 171, 172, 173, 174, 175, 176, 177, 178, 179, 180], 1.0, 'REPLACE')
_m = ob_m_hair.modifiers.new('Armature', 'ARMATURE')
_m.object = ob_p072005_obj
_m.use_bone_envelopes = True

# ---- collection membership
col_collection_1.objects.link(ob_p072005_obj)
col_collection_1.objects.link(ob_m_hair)

# ---- scene / render settings (as saved in the file)
scene.frame_start = 1; scene.frame_end = 250; scene.frame_set(1)
scene.render.engine = 'BLENDER_EEVEE_NEXT'
scene.render.image_settings.file_format = 'TARGA'
scene.render.image_settings.color_mode = 'RGB'
scene.render.image_settings.compression = 90
scene.render.resolution_x = 320
scene.render.resolution_y = 256
scene.render.fps = 25
scene.render.dither_intensity = 0.0
scene.render.use_compositing = False
scene.render.use_sequencer = False
scene.render.use_file_extension = False
scene.render.bake_margin = 2
scene.render.bake_bias = 0.0
scene.render.use_stamp_time = False
scene.render.use_stamp_date = False
scene.render.use_stamp_frame = False
scene.render.use_stamp_camera = False
scene.render.use_stamp_scene = False
scene.render.use_stamp_filename = False
scene.render.use_stamp_render_time = False
scene.render.stamp_font_size = 0
scene.render.stamp_foreground = (0.0, 0.0, 0.0, 0.0)
scene.render.stamp_background = (0.0, 0.0, 0.0, 0.0)
scene.cycles.use_denoising = False
scene.cycles.samples = 10
scene.cycles.sampling_pattern = 'TABULATED_SOBOL'
scene.cycles.light_sampling_threshold = 0.0
scene.cycles.use_adaptive_sampling = False
scene.cycles.use_light_tree = False
scene.cycles.blur_glossy = 0.0
scene.cycles.volume_bounces = 1
scene.cycles.pixel_filter_type = 'GAUSSIAN'
scene.cycles.sample_clamp_indirect = 0.0
scene.view_settings.view_transform = 'Raw'
bpy.context.view_layer.update()

# ---- added for rendering (the .blend has no active camera and no usable light): camera, sun + grey world if the file has none
cam_auto = bpy.data.cameras.new('AutoCamera')
cam_auto.lens = 50.0
cam_auto.sensor_width = 36.0
cam_auto.clip_end = 1000.0
ob_auto_camera = bpy.data.objects.new('AutoCamera', cam_auto)
scene.collection.objects.link(ob_auto_camera)
ob_auto_camera.location = (34.3944, -40.5515, 191.778)
ob_auto_camera.rotation_euler = (1.09748, -7.21219e-08, 0.694738)
scene.camera = ob_auto_camera
light_auto_sun = bpy.data.lights.new('AutoSun', 'SUN')
light_auto_sun.energy = 3.0
light_auto_sun.angle = 0.0523599
ob_auto_sun = bpy.data.objects.new('AutoSun', light_auto_sun)
scene.collection.objects.link(ob_auto_sun)
ob_auto_sun.rotation_euler = (0.872665, 0.174533, 0.523599)
if scene.world is None:
    world_auto = bpy.data.worlds.new('AutoWorld')
    world_auto.color = (0.3, 0.3, 0.3)
    scene.world = world_auto
bpy.context.view_layer.update()
